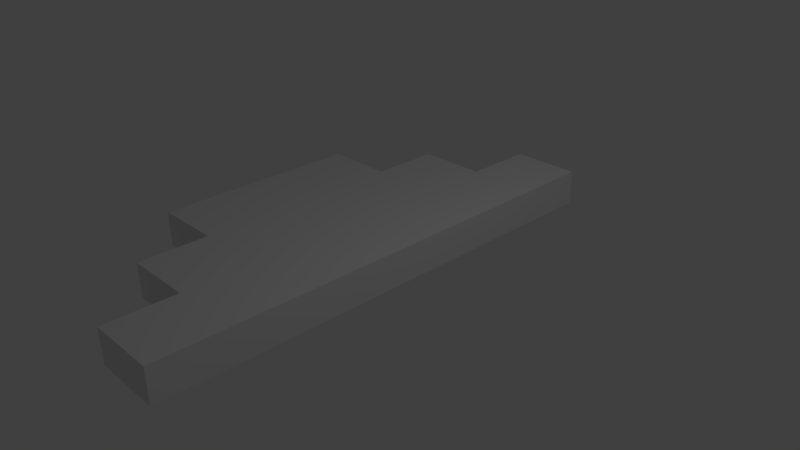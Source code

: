 # Source: Level12.blend  (saved by Blender 2.73.0; exported with 4.5.12 LTS)
import bpy
from mathutils import Matrix  # noqa: F401  (used for matrix-valued properties, if any)

bpy.ops.wm.read_factory_settings(use_empty=True)
scene = bpy.context.scene
scene.name = 'Scene'

# ---- collections
col_collection_1 = bpy.data.collections.new('Collection 1'); scene.collection.children.link(col_collection_1)

# ---- materials (node trees are filled in below, after node groups)
mat_material = bpy.data.materials.new('Material')
mat_material.alpha_threshold = 0.0
mat_material.use_transparent_shadow = False
mat_material.roughness = 0.5
mat_material.line_color = (0.0, 0.0, 0.0, 1.0)

# ---- material node trees

# ---- world
world_world = bpy.data.worlds.new('World'); scene.world = world_world
world_world.color = (0.05088, 0.05088, 0.05088)
world_world.use_sun_shadow = False
world_world.sun_shadow_jitter_overblur = 0.0
world_world.cycles.sampling_method = 'MANUAL'
world_world.cycles.sample_map_resolution = 256

# ---- cameras
cam_camera = bpy.data.cameras.new('Camera')
cam_camera.clip_end = 100.0
cam_camera.lens = 35.0
cam_camera.sensor_width = 32.0
cam_camera.sensor_height = 18.0
cam_camera.ortho_scale = 7.314
cam_camera.dof.focus_distance = 0.0
cam_camera.dof.aperture_fstop = 128.0

# ---- lights
light_lamp = bpy.data.lights.new('Lamp', 'POINT')
light_lamp.transmission_factor = 0.0
light_lamp.cutoff_distance = 30.0
light_lamp.energy = 100.0
light_lamp.shadow_buffer_clip_start = 1.001
light_lamp.shadow_soft_size = 0.1
light_lamp.shadow_maximum_resolution = 0.006
light_lamp.use_absolute_resolution = True
light_lamp.cycles.use_multiple_importance_sampling = False

# ---- meshes
me_cube = bpy.data.meshes.new('Cube')
me_cube.from_pydata([(1.0, 3.0, -1.0), (1.0, 3.0, 1.0), (-1.0, -1.0, -1.0), (-1.0, 1.0, -1.0), (1.0, 1.0, 1.0), (1.0, 1.0, -1.0), (-1.0, -1.0, 1.0), (-1.0, 1.0, 1.0), (1.0, -7.0, -1.0), (1.0, -7.0, 1.0), (-1.0, -7.0, 1.0), (-1.0, -7.0, -1.0), (-1.0, -5.0, -1.0), (-1.0, -5.0, 1.0), (-3.0, -5.0, 1.0), (-3.0, -5.0, -1.0), (1.0, -5.0, 1.0), (1.0, -5.0, -1.0), (1.0, -3.0, -1.0), (1.0, -3.0, 1.0), (1.0, -1.0, 1.0), (1.0, -1.0, -1.0), (-3.0, -3.0, -1.0), (-3.0, -3.0, 1.0), (-5.0, -3.0, 1.0), (-5.0, -3.0, -1.0), (-1.0, -3.0, 1.0), (-1.0, -3.0, -1.0), (1.0, 7.0, -1.0), (1.0, 7.0, 1.0), (-1.0, 7.0, 1.0), (-1.0, 7.0, -1.0), (-1.0, 5.0, -1.0), (-1.0, 5.0, 1.0), (-3.0, 5.0, 1.0), (-3.0, 5.0, -1.0), (1.0, 5.0, 1.0), (1.0, 5.0, -1.0), (-3.0, 3.0, -1.0), (-3.0, 3.0, 1.0), (-5.0, 3.0, 1.0), (-5.0, 3.0, -1.0), (-1.0, 3.0, 1.0), (-1.0, 3.0, -1.0), (-5.0, -1.0, -1.0), (-5.0, 1.0, -1.0), (-5.0, -1.0, 1.0), (-5.0, 1.0, 1.0), (-3.0, 1.0, 1.0), (-3.0, -1.0, 1.0), (-3.0, 1.0, -1.0), (-3.0, -1.0, -1.0)], [], [(3, 43, 0, 5), (6, 7, 48, 49), (13, 12, 11, 10), (17, 16, 9, 8), (16, 13, 10, 9), (10, 11, 8, 9), (27, 18, 17, 12), (19, 26, 13, 16), (18, 19, 16, 17), (23, 22, 15, 14), (12, 13, 14, 15), (12, 17, 8, 11), (42, 7, 4, 1), (27, 2, 21, 18), (26, 23, 14, 13), (21, 20, 19, 18), (6, 26, 19, 20), (49, 46, 24, 23), (44, 51, 22, 25), (46, 44, 25, 24), (22, 27, 12, 15), (22, 23, 24, 25), (32, 33, 30, 31), (36, 37, 28, 29), (37, 32, 31, 28), (31, 30, 29, 28), (42, 1, 36, 33), (0, 43, 32, 37), (1, 0, 37, 36), (38, 39, 34, 35), (33, 32, 35, 34), (33, 36, 29, 30), (39, 42, 33, 34), (47, 48, 39, 40), (50, 45, 41, 38), (45, 47, 40, 41), (43, 38, 35, 32), (39, 38, 41, 40), (49, 48, 47, 46), (3, 50, 38, 43), (51, 2, 27, 22), (44, 46, 47, 45), (3, 2, 51, 50), (6, 49, 23, 26), (48, 7, 42, 39), (50, 51, 44, 45), (4, 5, 0, 1), (7, 6, 20, 4), (5, 21, 2, 3), (20, 21, 5, 4)])
me_cube.materials.append(mat_material)
me_cube.use_remesh_preserve_volume = False
me_cube.use_remesh_preserve_attributes = False
me_cube.use_mirror_vertex_groups = False
me_cube.update()

# ---- objects
ob_cube = bpy.data.objects.new('Cube', me_cube)
ob_lamp = bpy.data.objects.new('Lamp', light_lamp)
ob_camera = bpy.data.objects.new('Camera', cam_camera)

# ---- transforms, parenting, visibility, modifiers, constraints
ob_cube.location = (0.0, 0.0, 0.0)
ob_cube.scale = (0.5, 0.5, 0.25)
ob_cube.lock_rotations_4d = False
ob_cube.empty_display_type = 'ARROWS'
ob_cube.lineart.crease_threshold = 0.0
ob_lamp.location = (4.076, 1.005, 5.904)
ob_lamp.rotation_euler = (0.6503, 0.05522, 1.866)
ob_lamp.lock_rotations_4d = False
ob_lamp.empty_display_type = 'ARROWS'
ob_lamp.color = (0.0, 0.0, 0.0, 0.0)
ob_lamp.lineart.crease_threshold = 0.0
ob_camera.location = (7.481, -6.508, 5.344)
ob_camera.rotation_euler = (1.109, 0.01082, 0.8149)
ob_camera.lock_rotations_4d = False
ob_camera.empty_display_type = 'ARROWS'
ob_camera.color = (0.0, 0.0, 0.0, 0.0)
ob_camera.display_type = 'WIRE'
ob_camera.lineart.crease_threshold = 0.0

# ---- collection membership
col_collection_1.objects.link(ob_cube)
col_collection_1.objects.link(ob_lamp)
col_collection_1.objects.link(ob_camera)

# ---- scene / render settings (as saved in the file)
scene.camera = ob_camera
scene.frame_start = 1; scene.frame_end = 250; scene.frame_set(1)
scene.render.engine = 'BLENDER_EEVEE_NEXT'
scene.render.resolution_percentage = 50
scene.render.dither_intensity = 0.0
scene.cycles.use_denoising = False
scene.cycles.samples = 10
scene.cycles.sampling_pattern = 'TABULATED_SOBOL'
scene.cycles.light_sampling_threshold = 0.0
scene.cycles.use_adaptive_sampling = False
scene.cycles.use_light_tree = False
scene.cycles.blur_glossy = 0.0
scene.cycles.pixel_filter_type = 'GAUSSIAN'
scene.cycles.sample_clamp_indirect = 0.0
scene.view_settings.view_transform = 'Standard'
bpy.context.view_layer.update()
